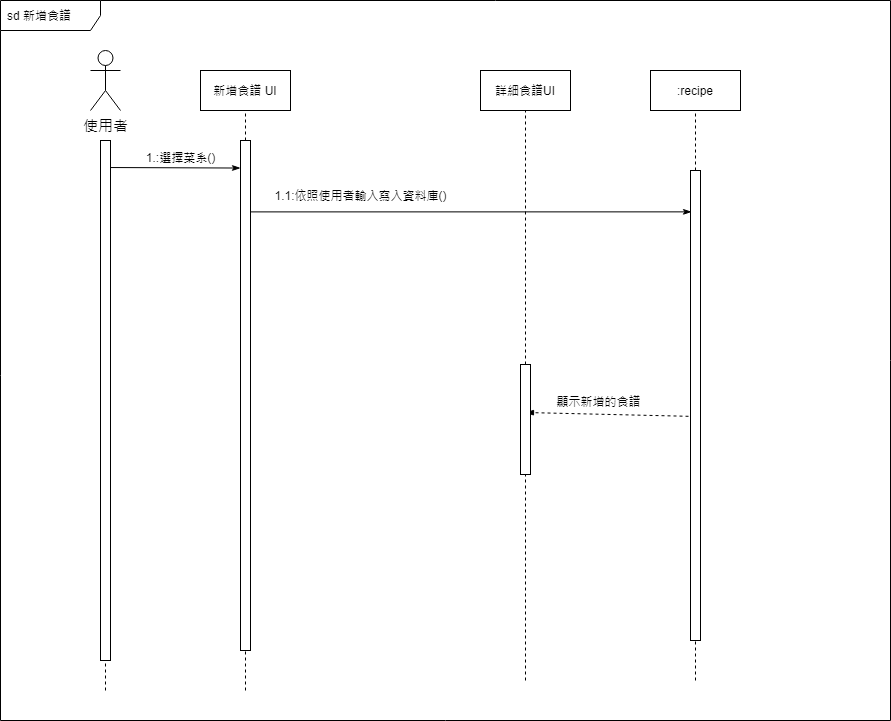

The diagram above was exported from draw.io. Its source (the exported page's mxGraphModel, read from the mxfile embedded in the PNG):
<mxGraphModel dx="868" dy="394" grid="1" gridSize="10" guides="1" tooltips="1" connect="1" arrows="1" fold="1" page="1" pageScale="1" pageWidth="1169" pageHeight="827" math="0" shadow="0">
  <root>
    <mxCell id="ICQEg2SXjrqLJEy9cYez-0" />
    <mxCell id="ICQEg2SXjrqLJEy9cYez-1" parent="ICQEg2SXjrqLJEy9cYez-0" />
    <mxCell id="u3mlSPQwCa9cvXn-wJRn-0" value="sd 新增食譜" style="shape=umlFrame;whiteSpace=wrap;html=1;width=100;height=30;boundedLbl=1;verticalAlign=middle;align=left;spacingLeft=5;" parent="ICQEg2SXjrqLJEy9cYez-1" vertex="1">
      <mxGeometry x="140" y="50" width="890" height="720" as="geometry" />
    </mxCell>
    <mxCell id="u3mlSPQwCa9cvXn-wJRn-1" value="&lt;font style=&quot;font-size: 15px&quot;&gt;使用者&lt;/font&gt;" style="shape=umlActor;verticalLabelPosition=bottom;verticalAlign=top;html=1;" parent="ICQEg2SXjrqLJEy9cYez-1" vertex="1">
      <mxGeometry x="230" y="100" width="30" height="60" as="geometry" />
    </mxCell>
    <mxCell id="u3mlSPQwCa9cvXn-wJRn-2" value="新增食譜 UI" style="rounded=0;whiteSpace=wrap;html=1;" parent="ICQEg2SXjrqLJEy9cYez-1" vertex="1">
      <mxGeometry x="340" y="120" width="90" height="40" as="geometry" />
    </mxCell>
    <mxCell id="u3mlSPQwCa9cvXn-wJRn-3" style="edgeStyle=none;rounded=0;orthogonalLoop=1;jettySize=auto;html=1;entryX=0.1;entryY=0.088;entryDx=0;entryDy=0;entryPerimeter=0;endArrow=classicThin;endFill=1;exitX=0.9;exitY=0.14;exitDx=0;exitDy=0;exitPerimeter=0;" parent="ICQEg2SXjrqLJEy9cYez-1" source="u3mlSPQwCa9cvXn-wJRn-31" target="u3mlSPQwCa9cvXn-wJRn-22" edge="1">
      <mxGeometry relative="1" as="geometry" />
    </mxCell>
    <mxCell id="u3mlSPQwCa9cvXn-wJRn-4" value="1.1:依照使用者輸入寫入資料庫()" style="edgeLabel;html=1;align=center;verticalAlign=middle;resizable=0;points=[];" parent="u3mlSPQwCa9cvXn-wJRn-3" vertex="1" connectable="0">
      <mxGeometry x="-0.5015" relative="1" as="geometry">
        <mxPoint x="1" y="-17" as="offset" />
      </mxGeometry>
    </mxCell>
    <mxCell id="u3mlSPQwCa9cvXn-wJRn-5" value="" style="endArrow=none;dashed=1;html=1;entryX=0.5;entryY=1;entryDx=0;entryDy=0;exitX=0.5;exitY=0;exitDx=0;exitDy=0;" parent="ICQEg2SXjrqLJEy9cYez-1" source="u3mlSPQwCa9cvXn-wJRn-31" target="u3mlSPQwCa9cvXn-wJRn-2" edge="1">
      <mxGeometry width="50" height="50" relative="1" as="geometry">
        <mxPoint x="470" y="340" as="sourcePoint" />
        <mxPoint x="520" y="290" as="targetPoint" />
      </mxGeometry>
    </mxCell>
    <mxCell id="u3mlSPQwCa9cvXn-wJRn-6" value=":recipe" style="rounded=0;whiteSpace=wrap;html=1;" parent="ICQEg2SXjrqLJEy9cYez-1" vertex="1">
      <mxGeometry x="790" y="120" width="90" height="40" as="geometry" />
    </mxCell>
    <mxCell id="u3mlSPQwCa9cvXn-wJRn-7" value="" style="endArrow=none;dashed=1;html=1;entryX=0.5;entryY=1;entryDx=0;entryDy=0;exitX=0.5;exitY=0;exitDx=0;exitDy=0;" parent="ICQEg2SXjrqLJEy9cYez-1" source="u3mlSPQwCa9cvXn-wJRn-22" target="u3mlSPQwCa9cvXn-wJRn-6" edge="1">
      <mxGeometry width="50" height="50" relative="1" as="geometry">
        <mxPoint x="920" y="340" as="sourcePoint" />
        <mxPoint x="970" y="290" as="targetPoint" />
      </mxGeometry>
    </mxCell>
    <mxCell id="u3mlSPQwCa9cvXn-wJRn-8" value="" style="endArrow=blockThin;html=1;exitX=-0.2;exitY=0.523;exitDx=0;exitDy=0;exitPerimeter=0;endFill=1;dashed=1;" parent="ICQEg2SXjrqLJEy9cYez-1" source="u3mlSPQwCa9cvXn-wJRn-22" edge="1">
      <mxGeometry width="50" height="50" relative="1" as="geometry">
        <mxPoint x="500" y="290" as="sourcePoint" />
        <mxPoint x="665" y="462" as="targetPoint" />
      </mxGeometry>
    </mxCell>
    <mxCell id="u3mlSPQwCa9cvXn-wJRn-9" value="顯示新增的食譜" style="edgeLabel;html=1;align=center;verticalAlign=middle;resizable=0;points=[];" parent="u3mlSPQwCa9cvXn-wJRn-8" vertex="1" connectable="0">
      <mxGeometry x="-0.2701" y="-1" relative="1" as="geometry">
        <mxPoint x="-31" y="-13" as="offset" />
      </mxGeometry>
    </mxCell>
    <mxCell id="u3mlSPQwCa9cvXn-wJRn-10" value="" style="rounded=0;whiteSpace=wrap;html=1;" parent="ICQEg2SXjrqLJEy9cYez-1" vertex="1">
      <mxGeometry x="240" y="190" width="10" height="520" as="geometry" />
    </mxCell>
    <mxCell id="u3mlSPQwCa9cvXn-wJRn-11" value="" style="endArrow=none;dashed=1;html=1;entryX=0.5;entryY=1;entryDx=0;entryDy=0;" parent="ICQEg2SXjrqLJEy9cYez-1" target="u3mlSPQwCa9cvXn-wJRn-10" edge="1">
      <mxGeometry width="50" height="50" relative="1" as="geometry">
        <mxPoint x="245" y="740" as="sourcePoint" />
        <mxPoint x="440" y="770" as="targetPoint" />
      </mxGeometry>
    </mxCell>
    <mxCell id="u3mlSPQwCa9cvXn-wJRn-12" value="" style="endArrow=none;dashed=1;html=1;entryX=0.5;entryY=1;entryDx=0;entryDy=0;" parent="ICQEg2SXjrqLJEy9cYez-1" target="u3mlSPQwCa9cvXn-wJRn-31" edge="1">
      <mxGeometry width="50" height="50" relative="1" as="geometry">
        <mxPoint x="385" y="740" as="sourcePoint" />
        <mxPoint x="440" y="770" as="targetPoint" />
      </mxGeometry>
    </mxCell>
    <mxCell id="u3mlSPQwCa9cvXn-wJRn-13" value="" style="endArrow=none;dashed=1;html=1;entryX=0.5;entryY=1;entryDx=0;entryDy=0;" parent="ICQEg2SXjrqLJEy9cYez-1" target="u3mlSPQwCa9cvXn-wJRn-22" edge="1">
      <mxGeometry width="50" height="50" relative="1" as="geometry">
        <mxPoint x="835" y="730" as="sourcePoint" />
        <mxPoint x="690" y="720" as="targetPoint" />
      </mxGeometry>
    </mxCell>
    <mxCell id="u3mlSPQwCa9cvXn-wJRn-14" style="rounded=0;orthogonalLoop=1;jettySize=auto;html=1;entryX=0;entryY=0.054;entryDx=0;entryDy=0;entryPerimeter=0;endArrow=classicThin;endFill=1;exitX=1.005;exitY=0.052;exitDx=0;exitDy=0;exitPerimeter=0;" parent="ICQEg2SXjrqLJEy9cYez-1" source="u3mlSPQwCa9cvXn-wJRn-10" target="u3mlSPQwCa9cvXn-wJRn-31" edge="1">
      <mxGeometry relative="1" as="geometry" />
    </mxCell>
    <mxCell id="u3mlSPQwCa9cvXn-wJRn-15" value="&lt;font style=&quot;font-size: 8px&quot;&gt;1.:選擇菜系()&lt;/font&gt;" style="edgeLabel;html=1;align=center;verticalAlign=middle;resizable=0;points=[];fontSize=8;fontStyle=0" parent="u3mlSPQwCa9cvXn-wJRn-14" vertex="1" connectable="0">
      <mxGeometry x="0.8543" y="-1" relative="1" as="geometry">
        <mxPoint x="-51" y="-12" as="offset" />
      </mxGeometry>
    </mxCell>
    <mxCell id="u3mlSPQwCa9cvXn-wJRn-22" value="" style="rounded=0;whiteSpace=wrap;html=1;" parent="ICQEg2SXjrqLJEy9cYez-1" vertex="1">
      <mxGeometry x="830" y="220" width="10" height="470" as="geometry" />
    </mxCell>
    <mxCell id="u3mlSPQwCa9cvXn-wJRn-23" value="詳細食譜UI" style="rounded=0;whiteSpace=wrap;html=1;" parent="ICQEg2SXjrqLJEy9cYez-1" vertex="1">
      <mxGeometry x="620" y="120" width="90" height="40" as="geometry" />
    </mxCell>
    <mxCell id="u3mlSPQwCa9cvXn-wJRn-24" value="" style="endArrow=none;dashed=1;html=1;entryX=0.5;entryY=1;entryDx=0;entryDy=0;exitX=0.5;exitY=0;exitDx=0;exitDy=0;" parent="ICQEg2SXjrqLJEy9cYez-1" source="u3mlSPQwCa9cvXn-wJRn-25" target="u3mlSPQwCa9cvXn-wJRn-23" edge="1">
      <mxGeometry width="50" height="50" relative="1" as="geometry">
        <mxPoint x="750" y="340" as="sourcePoint" />
        <mxPoint x="800" y="290" as="targetPoint" />
      </mxGeometry>
    </mxCell>
    <mxCell id="u3mlSPQwCa9cvXn-wJRn-25" value="" style="rounded=0;whiteSpace=wrap;html=1;" parent="ICQEg2SXjrqLJEy9cYez-1" vertex="1">
      <mxGeometry x="660" y="414" width="10" height="110" as="geometry" />
    </mxCell>
    <mxCell id="u3mlSPQwCa9cvXn-wJRn-26" value="" style="endArrow=none;dashed=1;html=1;entryX=0.5;entryY=1;entryDx=0;entryDy=0;" parent="ICQEg2SXjrqLJEy9cYez-1" target="u3mlSPQwCa9cvXn-wJRn-25" edge="1">
      <mxGeometry width="50" height="50" relative="1" as="geometry">
        <mxPoint x="665" y="730" as="sourcePoint" />
        <mxPoint x="520" y="720" as="targetPoint" />
      </mxGeometry>
    </mxCell>
    <mxCell id="u3mlSPQwCa9cvXn-wJRn-31" value="" style="rounded=0;whiteSpace=wrap;html=1;" parent="ICQEg2SXjrqLJEy9cYez-1" vertex="1">
      <mxGeometry x="380" y="190" width="10" height="510" as="geometry" />
    </mxCell>
  </root>
</mxGraphModel>